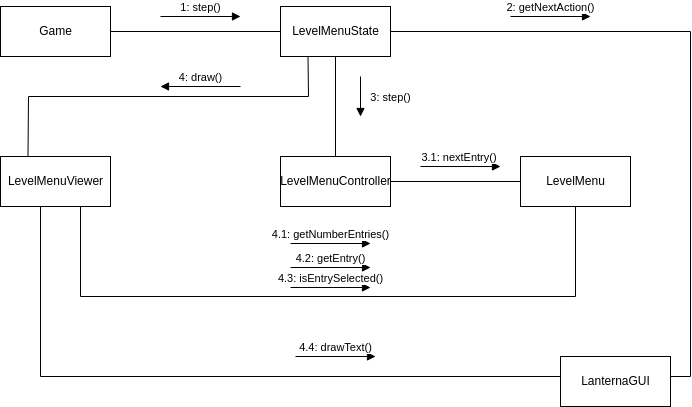

The diagram above was exported from draw.io. Its source (the exported page's mxGraphModel, read from the mxfile embedded in the PNG):
<mxGraphModel dx="1320" dy="930" grid="1" gridSize="10" guides="1" tooltips="1" connect="1" arrows="1" fold="1" page="1" pageScale="1" pageWidth="827" pageHeight="1169" math="0" shadow="0">
  <root>
    <mxCell id="0" />
    <mxCell id="1" parent="0" />
    <mxCell id="tiL8TM-7fmTcqZt30HT_-1" value="Game" style="html=1;" vertex="1" parent="1">
      <mxGeometry x="360" y="310" width="110" height="50" as="geometry" />
    </mxCell>
    <mxCell id="tiL8TM-7fmTcqZt30HT_-2" value="LevelMenuState" style="html=1;" vertex="1" parent="1">
      <mxGeometry x="640" y="310" width="110" height="50" as="geometry" />
    </mxCell>
    <mxCell id="tiL8TM-7fmTcqZt30HT_-3" value="LevelMenuController" style="html=1;" vertex="1" parent="1">
      <mxGeometry x="640" y="460" width="110" height="50" as="geometry" />
    </mxCell>
    <mxCell id="tiL8TM-7fmTcqZt30HT_-4" value="LevelMenuViewer" style="html=1;" vertex="1" parent="1">
      <mxGeometry x="360" y="460" width="110" height="50" as="geometry" />
    </mxCell>
    <mxCell id="tiL8TM-7fmTcqZt30HT_-5" value="LevelMenu" style="html=1;" vertex="1" parent="1">
      <mxGeometry x="880" y="460" width="110" height="50" as="geometry" />
    </mxCell>
    <mxCell id="tiL8TM-7fmTcqZt30HT_-6" value="LanternaGUI" style="html=1;" vertex="1" parent="1">
      <mxGeometry x="920" y="660" width="110" height="50" as="geometry" />
    </mxCell>
    <mxCell id="tiL8TM-7fmTcqZt30HT_-7" value="" style="endArrow=none;html=1;rounded=0;" edge="1" parent="1" target="tiL8TM-7fmTcqZt30HT_-2">
      <mxGeometry width="50" height="50" relative="1" as="geometry">
        <mxPoint x="470" y="335" as="sourcePoint" />
        <mxPoint x="520" y="290" as="targetPoint" />
      </mxGeometry>
    </mxCell>
    <mxCell id="tiL8TM-7fmTcqZt30HT_-8" value="" style="endArrow=none;html=1;rounded=0;exitX=0.5;exitY=0;exitDx=0;exitDy=0;entryX=0.5;entryY=1;entryDx=0;entryDy=0;" edge="1" parent="1" source="tiL8TM-7fmTcqZt30HT_-3" target="tiL8TM-7fmTcqZt30HT_-2">
      <mxGeometry width="50" height="50" relative="1" as="geometry">
        <mxPoint x="650" y="410" as="sourcePoint" />
        <mxPoint x="700" y="360" as="targetPoint" />
      </mxGeometry>
    </mxCell>
    <mxCell id="tiL8TM-7fmTcqZt30HT_-9" value="" style="endArrow=none;html=1;rounded=0;" edge="1" parent="1">
      <mxGeometry width="50" height="50" relative="1" as="geometry">
        <mxPoint x="440" y="510" as="sourcePoint" />
        <mxPoint x="440" y="600" as="targetPoint" />
      </mxGeometry>
    </mxCell>
    <mxCell id="tiL8TM-7fmTcqZt30HT_-11" value="" style="endArrow=none;html=1;rounded=0;entryX=0;entryY=0.5;entryDx=0;entryDy=0;" edge="1" parent="1" target="tiL8TM-7fmTcqZt30HT_-5">
      <mxGeometry width="50" height="50" relative="1" as="geometry">
        <mxPoint x="750" y="485" as="sourcePoint" />
        <mxPoint x="800" y="440" as="targetPoint" />
      </mxGeometry>
    </mxCell>
    <mxCell id="tiL8TM-7fmTcqZt30HT_-13" value="" style="endArrow=none;html=1;rounded=0;entryX=0.25;entryY=1;entryDx=0;entryDy=0;exitX=0.25;exitY=0;exitDx=0;exitDy=0;" edge="1" parent="1" source="tiL8TM-7fmTcqZt30HT_-4" target="tiL8TM-7fmTcqZt30HT_-2">
      <mxGeometry width="50" height="50" relative="1" as="geometry">
        <mxPoint x="390" y="460" as="sourcePoint" />
        <mxPoint x="670" y="380" as="targetPoint" />
        <Array as="points">
          <mxPoint x="388" y="400" />
          <mxPoint x="668" y="400" />
        </Array>
      </mxGeometry>
    </mxCell>
    <mxCell id="tiL8TM-7fmTcqZt30HT_-15" value="" style="endArrow=none;html=1;rounded=0;entryX=0.5;entryY=1;entryDx=0;entryDy=0;" edge="1" parent="1" target="tiL8TM-7fmTcqZt30HT_-5">
      <mxGeometry width="50" height="50" relative="1" as="geometry">
        <mxPoint x="440" y="600" as="sourcePoint" />
        <mxPoint x="940" y="600" as="targetPoint" />
        <Array as="points">
          <mxPoint x="935" y="600" />
        </Array>
      </mxGeometry>
    </mxCell>
    <mxCell id="tiL8TM-7fmTcqZt30HT_-16" value="" style="endArrow=none;html=1;rounded=0;" edge="1" parent="1">
      <mxGeometry width="50" height="50" relative="1" as="geometry">
        <mxPoint x="400" y="680" as="sourcePoint" />
        <mxPoint x="400" y="510" as="targetPoint" />
      </mxGeometry>
    </mxCell>
    <mxCell id="tiL8TM-7fmTcqZt30HT_-17" value="" style="endArrow=none;html=1;rounded=0;" edge="1" parent="1">
      <mxGeometry width="50" height="50" relative="1" as="geometry">
        <mxPoint x="400" y="680" as="sourcePoint" />
        <mxPoint x="920" y="680" as="targetPoint" />
      </mxGeometry>
    </mxCell>
    <mxCell id="tiL8TM-7fmTcqZt30HT_-18" value="" style="endArrow=none;html=1;rounded=0;" edge="1" parent="1">
      <mxGeometry width="50" height="50" relative="1" as="geometry">
        <mxPoint x="1030" y="680" as="sourcePoint" />
        <mxPoint x="1050" y="680" as="targetPoint" />
      </mxGeometry>
    </mxCell>
    <mxCell id="tiL8TM-7fmTcqZt30HT_-19" value="" style="endArrow=none;html=1;rounded=0;entryX=1;entryY=0.5;entryDx=0;entryDy=0;" edge="1" parent="1" target="tiL8TM-7fmTcqZt30HT_-2">
      <mxGeometry width="50" height="50" relative="1" as="geometry">
        <mxPoint x="1050" y="680" as="sourcePoint" />
        <mxPoint x="1050" y="340" as="targetPoint" />
        <Array as="points">
          <mxPoint x="1050" y="335" />
        </Array>
      </mxGeometry>
    </mxCell>
    <mxCell id="tiL8TM-7fmTcqZt30HT_-20" value="4: draw()" style="html=1;verticalAlign=bottom;endArrow=block;rounded=0;" edge="1" parent="1">
      <mxGeometry width="80" relative="1" as="geometry">
        <mxPoint x="600" y="390" as="sourcePoint" />
        <mxPoint x="520" y="390" as="targetPoint" />
      </mxGeometry>
    </mxCell>
    <mxCell id="tiL8TM-7fmTcqZt30HT_-21" value="3: step()" style="html=1;verticalAlign=bottom;endArrow=block;rounded=0;" edge="1" parent="1">
      <mxGeometry x="0.5" y="30" width="80" relative="1" as="geometry">
        <mxPoint x="720" y="380" as="sourcePoint" />
        <mxPoint x="720" y="420" as="targetPoint" />
        <mxPoint as="offset" />
      </mxGeometry>
    </mxCell>
    <mxCell id="tiL8TM-7fmTcqZt30HT_-22" value="2: getNextAction()" style="html=1;verticalAlign=bottom;endArrow=block;rounded=0;" edge="1" parent="1">
      <mxGeometry width="80" relative="1" as="geometry">
        <mxPoint x="870" y="320" as="sourcePoint" />
        <mxPoint x="950" y="320" as="targetPoint" />
      </mxGeometry>
    </mxCell>
    <mxCell id="tiL8TM-7fmTcqZt30HT_-23" value="1: step()" style="html=1;verticalAlign=bottom;endArrow=block;rounded=0;" edge="1" parent="1">
      <mxGeometry width="80" relative="1" as="geometry">
        <mxPoint x="520" y="320" as="sourcePoint" />
        <mxPoint x="600" y="320" as="targetPoint" />
      </mxGeometry>
    </mxCell>
    <mxCell id="tiL8TM-7fmTcqZt30HT_-24" value="4.4: drawText()" style="html=1;verticalAlign=bottom;endArrow=block;rounded=0;" edge="1" parent="1">
      <mxGeometry width="80" relative="1" as="geometry">
        <mxPoint x="655" y="660" as="sourcePoint" />
        <mxPoint x="735" y="660" as="targetPoint" />
      </mxGeometry>
    </mxCell>
    <mxCell id="tiL8TM-7fmTcqZt30HT_-25" value="4.1: getNumberEntries()" style="html=1;verticalAlign=bottom;endArrow=block;rounded=0;" edge="1" parent="1">
      <mxGeometry width="80" relative="1" as="geometry">
        <mxPoint x="650" y="547" as="sourcePoint" />
        <mxPoint x="730" y="547" as="targetPoint" />
      </mxGeometry>
    </mxCell>
    <mxCell id="tiL8TM-7fmTcqZt30HT_-26" value="3.1: nextEntry()&amp;nbsp;" style="html=1;verticalAlign=bottom;endArrow=block;rounded=0;" edge="1" parent="1">
      <mxGeometry width="80" relative="1" as="geometry">
        <mxPoint x="780" y="470" as="sourcePoint" />
        <mxPoint x="860" y="470" as="targetPoint" />
      </mxGeometry>
    </mxCell>
    <mxCell id="tiL8TM-7fmTcqZt30HT_-27" value="4.3: isEntrySelected()" style="html=1;verticalAlign=bottom;endArrow=block;rounded=0;" edge="1" parent="1">
      <mxGeometry width="80" relative="1" as="geometry">
        <mxPoint x="650" y="591" as="sourcePoint" />
        <mxPoint x="730" y="591" as="targetPoint" />
      </mxGeometry>
    </mxCell>
    <mxCell id="tiL8TM-7fmTcqZt30HT_-28" value="4.2: getEntry()" style="html=1;verticalAlign=bottom;endArrow=block;rounded=0;" edge="1" parent="1">
      <mxGeometry width="80" relative="1" as="geometry">
        <mxPoint x="650" y="571" as="sourcePoint" />
        <mxPoint x="730" y="571" as="targetPoint" />
      </mxGeometry>
    </mxCell>
  </root>
</mxGraphModel>